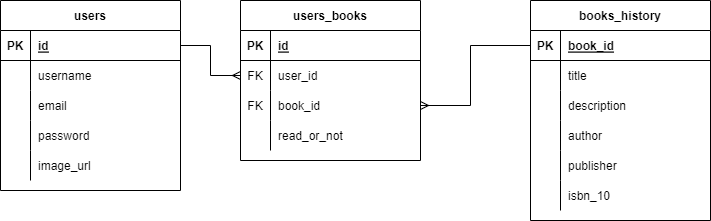

The diagram above was exported from draw.io. Its source (the exported page's mxGraphModel, read from the mxfile embedded in the PNG):
<mxGraphModel dx="1038" dy="641" grid="1" gridSize="10" guides="1" tooltips="1" connect="1" arrows="1" fold="1" page="1" pageScale="1" pageWidth="850" pageHeight="1100" math="0" shadow="0">
  <root>
    <mxCell id="0" />
    <mxCell id="1" parent="0" />
    <mxCell id="vc2FAuFq-ssSS3tH_b5v-1" value="users" style="shape=table;startSize=30;container=1;collapsible=1;childLayout=tableLayout;fixedRows=1;rowLines=0;fontStyle=1;align=center;resizeLast=1;" parent="1" vertex="1">
      <mxGeometry x="80" y="260" width="180" height="190" as="geometry" />
    </mxCell>
    <mxCell id="vc2FAuFq-ssSS3tH_b5v-2" value="" style="shape=tableRow;horizontal=0;startSize=0;swimlaneHead=0;swimlaneBody=0;fillColor=none;collapsible=0;dropTarget=0;points=[[0,0.5],[1,0.5]];portConstraint=eastwest;top=0;left=0;right=0;bottom=1;" parent="vc2FAuFq-ssSS3tH_b5v-1" vertex="1">
      <mxGeometry y="30" width="180" height="30" as="geometry" />
    </mxCell>
    <mxCell id="vc2FAuFq-ssSS3tH_b5v-3" value="PK" style="shape=partialRectangle;connectable=0;fillColor=none;top=0;left=0;bottom=0;right=0;fontStyle=1;overflow=hidden;" parent="vc2FAuFq-ssSS3tH_b5v-2" vertex="1">
      <mxGeometry width="30" height="30" as="geometry">
        <mxRectangle width="30" height="30" as="alternateBounds" />
      </mxGeometry>
    </mxCell>
    <mxCell id="vc2FAuFq-ssSS3tH_b5v-4" value="id" style="shape=partialRectangle;connectable=0;fillColor=none;top=0;left=0;bottom=0;right=0;align=left;spacingLeft=6;fontStyle=5;overflow=hidden;" parent="vc2FAuFq-ssSS3tH_b5v-2" vertex="1">
      <mxGeometry x="30" width="150" height="30" as="geometry">
        <mxRectangle width="150" height="30" as="alternateBounds" />
      </mxGeometry>
    </mxCell>
    <mxCell id="vc2FAuFq-ssSS3tH_b5v-5" value="" style="shape=tableRow;horizontal=0;startSize=0;swimlaneHead=0;swimlaneBody=0;fillColor=none;collapsible=0;dropTarget=0;points=[[0,0.5],[1,0.5]];portConstraint=eastwest;top=0;left=0;right=0;bottom=0;" parent="vc2FAuFq-ssSS3tH_b5v-1" vertex="1">
      <mxGeometry y="60" width="180" height="30" as="geometry" />
    </mxCell>
    <mxCell id="vc2FAuFq-ssSS3tH_b5v-6" value="" style="shape=partialRectangle;connectable=0;fillColor=none;top=0;left=0;bottom=0;right=0;editable=1;overflow=hidden;" parent="vc2FAuFq-ssSS3tH_b5v-5" vertex="1">
      <mxGeometry width="30" height="30" as="geometry">
        <mxRectangle width="30" height="30" as="alternateBounds" />
      </mxGeometry>
    </mxCell>
    <mxCell id="vc2FAuFq-ssSS3tH_b5v-7" value="username" style="shape=partialRectangle;connectable=0;fillColor=none;top=0;left=0;bottom=0;right=0;align=left;spacingLeft=6;overflow=hidden;" parent="vc2FAuFq-ssSS3tH_b5v-5" vertex="1">
      <mxGeometry x="30" width="150" height="30" as="geometry">
        <mxRectangle width="150" height="30" as="alternateBounds" />
      </mxGeometry>
    </mxCell>
    <mxCell id="CpOBfhs8REJJmrpNV4z6-1" style="shape=tableRow;horizontal=0;startSize=0;swimlaneHead=0;swimlaneBody=0;fillColor=none;collapsible=0;dropTarget=0;points=[[0,0.5],[1,0.5]];portConstraint=eastwest;top=0;left=0;right=0;bottom=0;" parent="vc2FAuFq-ssSS3tH_b5v-1" vertex="1">
      <mxGeometry y="90" width="180" height="30" as="geometry" />
    </mxCell>
    <mxCell id="CpOBfhs8REJJmrpNV4z6-2" style="shape=partialRectangle;connectable=0;fillColor=none;top=0;left=0;bottom=0;right=0;editable=1;overflow=hidden;" parent="CpOBfhs8REJJmrpNV4z6-1" vertex="1">
      <mxGeometry width="30" height="30" as="geometry">
        <mxRectangle width="30" height="30" as="alternateBounds" />
      </mxGeometry>
    </mxCell>
    <mxCell id="CpOBfhs8REJJmrpNV4z6-3" value="email" style="shape=partialRectangle;connectable=0;fillColor=none;top=0;left=0;bottom=0;right=0;align=left;spacingLeft=6;overflow=hidden;" parent="CpOBfhs8REJJmrpNV4z6-1" vertex="1">
      <mxGeometry x="30" width="150" height="30" as="geometry">
        <mxRectangle width="150" height="30" as="alternateBounds" />
      </mxGeometry>
    </mxCell>
    <mxCell id="vc2FAuFq-ssSS3tH_b5v-8" value="" style="shape=tableRow;horizontal=0;startSize=0;swimlaneHead=0;swimlaneBody=0;fillColor=none;collapsible=0;dropTarget=0;points=[[0,0.5],[1,0.5]];portConstraint=eastwest;top=0;left=0;right=0;bottom=0;" parent="vc2FAuFq-ssSS3tH_b5v-1" vertex="1">
      <mxGeometry y="120" width="180" height="30" as="geometry" />
    </mxCell>
    <mxCell id="vc2FAuFq-ssSS3tH_b5v-9" value="" style="shape=partialRectangle;connectable=0;fillColor=none;top=0;left=0;bottom=0;right=0;editable=1;overflow=hidden;" parent="vc2FAuFq-ssSS3tH_b5v-8" vertex="1">
      <mxGeometry width="30" height="30" as="geometry">
        <mxRectangle width="30" height="30" as="alternateBounds" />
      </mxGeometry>
    </mxCell>
    <mxCell id="vc2FAuFq-ssSS3tH_b5v-10" value="password" style="shape=partialRectangle;connectable=0;fillColor=none;top=0;left=0;bottom=0;right=0;align=left;spacingLeft=6;overflow=hidden;" parent="vc2FAuFq-ssSS3tH_b5v-8" vertex="1">
      <mxGeometry x="30" width="150" height="30" as="geometry">
        <mxRectangle width="150" height="30" as="alternateBounds" />
      </mxGeometry>
    </mxCell>
    <mxCell id="7rJJDGl7VdkhMrPGBBhi-33" style="shape=tableRow;horizontal=0;startSize=0;swimlaneHead=0;swimlaneBody=0;fillColor=none;collapsible=0;dropTarget=0;points=[[0,0.5],[1,0.5]];portConstraint=eastwest;top=0;left=0;right=0;bottom=0;" parent="vc2FAuFq-ssSS3tH_b5v-1" vertex="1">
      <mxGeometry y="150" width="180" height="30" as="geometry" />
    </mxCell>
    <mxCell id="7rJJDGl7VdkhMrPGBBhi-34" style="shape=partialRectangle;connectable=0;fillColor=none;top=0;left=0;bottom=0;right=0;editable=1;overflow=hidden;" parent="7rJJDGl7VdkhMrPGBBhi-33" vertex="1">
      <mxGeometry width="30" height="30" as="geometry">
        <mxRectangle width="30" height="30" as="alternateBounds" />
      </mxGeometry>
    </mxCell>
    <mxCell id="7rJJDGl7VdkhMrPGBBhi-35" value="image_url" style="shape=partialRectangle;connectable=0;fillColor=none;top=0;left=0;bottom=0;right=0;align=left;spacingLeft=6;overflow=hidden;" parent="7rJJDGl7VdkhMrPGBBhi-33" vertex="1">
      <mxGeometry x="30" width="150" height="30" as="geometry">
        <mxRectangle width="150" height="30" as="alternateBounds" />
      </mxGeometry>
    </mxCell>
    <mxCell id="vc2FAuFq-ssSS3tH_b5v-24" value="books_history" style="shape=table;startSize=30;container=1;collapsible=1;childLayout=tableLayout;fixedRows=1;rowLines=0;fontStyle=1;align=center;resizeLast=1;" parent="1" vertex="1">
      <mxGeometry x="610" y="260" width="180" height="220" as="geometry" />
    </mxCell>
    <mxCell id="vc2FAuFq-ssSS3tH_b5v-25" value="" style="shape=tableRow;horizontal=0;startSize=0;swimlaneHead=0;swimlaneBody=0;fillColor=none;collapsible=0;dropTarget=0;points=[[0,0.5],[1,0.5]];portConstraint=eastwest;top=0;left=0;right=0;bottom=1;" parent="vc2FAuFq-ssSS3tH_b5v-24" vertex="1">
      <mxGeometry y="30" width="180" height="30" as="geometry" />
    </mxCell>
    <mxCell id="vc2FAuFq-ssSS3tH_b5v-26" value="PK" style="shape=partialRectangle;connectable=0;fillColor=none;top=0;left=0;bottom=0;right=0;fontStyle=1;overflow=hidden;" parent="vc2FAuFq-ssSS3tH_b5v-25" vertex="1">
      <mxGeometry width="30" height="30" as="geometry">
        <mxRectangle width="30" height="30" as="alternateBounds" />
      </mxGeometry>
    </mxCell>
    <mxCell id="vc2FAuFq-ssSS3tH_b5v-27" value="book_id" style="shape=partialRectangle;connectable=0;fillColor=none;top=0;left=0;bottom=0;right=0;align=left;spacingLeft=6;fontStyle=5;overflow=hidden;" parent="vc2FAuFq-ssSS3tH_b5v-25" vertex="1">
      <mxGeometry x="30" width="150" height="30" as="geometry">
        <mxRectangle width="150" height="30" as="alternateBounds" />
      </mxGeometry>
    </mxCell>
    <mxCell id="vc2FAuFq-ssSS3tH_b5v-28" value="" style="shape=tableRow;horizontal=0;startSize=0;swimlaneHead=0;swimlaneBody=0;fillColor=none;collapsible=0;dropTarget=0;points=[[0,0.5],[1,0.5]];portConstraint=eastwest;top=0;left=0;right=0;bottom=0;" parent="vc2FAuFq-ssSS3tH_b5v-24" vertex="1">
      <mxGeometry y="60" width="180" height="30" as="geometry" />
    </mxCell>
    <mxCell id="vc2FAuFq-ssSS3tH_b5v-29" value="" style="shape=partialRectangle;connectable=0;fillColor=none;top=0;left=0;bottom=0;right=0;editable=1;overflow=hidden;" parent="vc2FAuFq-ssSS3tH_b5v-28" vertex="1">
      <mxGeometry width="30" height="30" as="geometry">
        <mxRectangle width="30" height="30" as="alternateBounds" />
      </mxGeometry>
    </mxCell>
    <mxCell id="vc2FAuFq-ssSS3tH_b5v-30" value="title" style="shape=partialRectangle;connectable=0;fillColor=none;top=0;left=0;bottom=0;right=0;align=left;spacingLeft=6;overflow=hidden;" parent="vc2FAuFq-ssSS3tH_b5v-28" vertex="1">
      <mxGeometry x="30" width="150" height="30" as="geometry">
        <mxRectangle width="150" height="30" as="alternateBounds" />
      </mxGeometry>
    </mxCell>
    <mxCell id="vc2FAuFq-ssSS3tH_b5v-31" value="" style="shape=tableRow;horizontal=0;startSize=0;swimlaneHead=0;swimlaneBody=0;fillColor=none;collapsible=0;dropTarget=0;points=[[0,0.5],[1,0.5]];portConstraint=eastwest;top=0;left=0;right=0;bottom=0;" parent="vc2FAuFq-ssSS3tH_b5v-24" vertex="1">
      <mxGeometry y="90" width="180" height="30" as="geometry" />
    </mxCell>
    <mxCell id="vc2FAuFq-ssSS3tH_b5v-32" value="" style="shape=partialRectangle;connectable=0;fillColor=none;top=0;left=0;bottom=0;right=0;editable=1;overflow=hidden;" parent="vc2FAuFq-ssSS3tH_b5v-31" vertex="1">
      <mxGeometry width="30" height="30" as="geometry">
        <mxRectangle width="30" height="30" as="alternateBounds" />
      </mxGeometry>
    </mxCell>
    <mxCell id="vc2FAuFq-ssSS3tH_b5v-33" value="description" style="shape=partialRectangle;connectable=0;fillColor=none;top=0;left=0;bottom=0;right=0;align=left;spacingLeft=6;overflow=hidden;" parent="vc2FAuFq-ssSS3tH_b5v-31" vertex="1">
      <mxGeometry x="30" width="150" height="30" as="geometry">
        <mxRectangle width="150" height="30" as="alternateBounds" />
      </mxGeometry>
    </mxCell>
    <mxCell id="vc2FAuFq-ssSS3tH_b5v-43" style="shape=tableRow;horizontal=0;startSize=0;swimlaneHead=0;swimlaneBody=0;fillColor=none;collapsible=0;dropTarget=0;points=[[0,0.5],[1,0.5]];portConstraint=eastwest;top=0;left=0;right=0;bottom=0;" parent="vc2FAuFq-ssSS3tH_b5v-24" vertex="1">
      <mxGeometry y="120" width="180" height="30" as="geometry" />
    </mxCell>
    <mxCell id="vc2FAuFq-ssSS3tH_b5v-44" style="shape=partialRectangle;connectable=0;fillColor=none;top=0;left=0;bottom=0;right=0;editable=1;overflow=hidden;" parent="vc2FAuFq-ssSS3tH_b5v-43" vertex="1">
      <mxGeometry width="30" height="30" as="geometry">
        <mxRectangle width="30" height="30" as="alternateBounds" />
      </mxGeometry>
    </mxCell>
    <mxCell id="vc2FAuFq-ssSS3tH_b5v-45" value="author" style="shape=partialRectangle;connectable=0;fillColor=none;top=0;left=0;bottom=0;right=0;align=left;spacingLeft=6;overflow=hidden;" parent="vc2FAuFq-ssSS3tH_b5v-43" vertex="1">
      <mxGeometry x="30" width="150" height="30" as="geometry">
        <mxRectangle width="150" height="30" as="alternateBounds" />
      </mxGeometry>
    </mxCell>
    <mxCell id="vc2FAuFq-ssSS3tH_b5v-40" style="shape=tableRow;horizontal=0;startSize=0;swimlaneHead=0;swimlaneBody=0;fillColor=none;collapsible=0;dropTarget=0;points=[[0,0.5],[1,0.5]];portConstraint=eastwest;top=0;left=0;right=0;bottom=0;" parent="vc2FAuFq-ssSS3tH_b5v-24" vertex="1">
      <mxGeometry y="150" width="180" height="30" as="geometry" />
    </mxCell>
    <mxCell id="vc2FAuFq-ssSS3tH_b5v-41" style="shape=partialRectangle;connectable=0;fillColor=none;top=0;left=0;bottom=0;right=0;editable=1;overflow=hidden;" parent="vc2FAuFq-ssSS3tH_b5v-40" vertex="1">
      <mxGeometry width="30" height="30" as="geometry">
        <mxRectangle width="30" height="30" as="alternateBounds" />
      </mxGeometry>
    </mxCell>
    <mxCell id="vc2FAuFq-ssSS3tH_b5v-42" value="publisher" style="shape=partialRectangle;connectable=0;fillColor=none;top=0;left=0;bottom=0;right=0;align=left;spacingLeft=6;overflow=hidden;" parent="vc2FAuFq-ssSS3tH_b5v-40" vertex="1">
      <mxGeometry x="30" width="150" height="30" as="geometry">
        <mxRectangle width="150" height="30" as="alternateBounds" />
      </mxGeometry>
    </mxCell>
    <mxCell id="vc2FAuFq-ssSS3tH_b5v-37" style="shape=tableRow;horizontal=0;startSize=0;swimlaneHead=0;swimlaneBody=0;fillColor=none;collapsible=0;dropTarget=0;points=[[0,0.5],[1,0.5]];portConstraint=eastwest;top=0;left=0;right=0;bottom=0;" parent="vc2FAuFq-ssSS3tH_b5v-24" vertex="1">
      <mxGeometry y="180" width="180" height="30" as="geometry" />
    </mxCell>
    <mxCell id="vc2FAuFq-ssSS3tH_b5v-38" style="shape=partialRectangle;connectable=0;fillColor=none;top=0;left=0;bottom=0;right=0;editable=1;overflow=hidden;" parent="vc2FAuFq-ssSS3tH_b5v-37" vertex="1">
      <mxGeometry width="30" height="30" as="geometry">
        <mxRectangle width="30" height="30" as="alternateBounds" />
      </mxGeometry>
    </mxCell>
    <mxCell id="vc2FAuFq-ssSS3tH_b5v-39" value="isbn_10" style="shape=partialRectangle;connectable=0;fillColor=none;top=0;left=0;bottom=0;right=0;align=left;spacingLeft=6;overflow=hidden;" parent="vc2FAuFq-ssSS3tH_b5v-37" vertex="1">
      <mxGeometry x="30" width="150" height="30" as="geometry">
        <mxRectangle width="150" height="30" as="alternateBounds" />
      </mxGeometry>
    </mxCell>
    <mxCell id="vc2FAuFq-ssSS3tH_b5v-58" style="edgeStyle=orthogonalEdgeStyle;rounded=0;orthogonalLoop=1;jettySize=auto;html=1;exitX=1;exitY=0.5;exitDx=0;exitDy=0;endArrow=ERmany;endFill=0;" parent="1" source="vc2FAuFq-ssSS3tH_b5v-2" edge="1" target="CpOBfhs8REJJmrpNV4z6-8">
      <mxGeometry relative="1" as="geometry">
        <mxPoint x="320" y="305" as="targetPoint" />
      </mxGeometry>
    </mxCell>
    <mxCell id="vc2FAuFq-ssSS3tH_b5v-59" style="edgeStyle=orthogonalEdgeStyle;rounded=0;orthogonalLoop=1;jettySize=auto;html=1;exitX=0;exitY=0.5;exitDx=0;exitDy=0;endArrow=ERmany;endFill=0;entryX=1;entryY=0.5;entryDx=0;entryDy=0;" parent="1" source="vc2FAuFq-ssSS3tH_b5v-25" edge="1" target="CpOBfhs8REJJmrpNV4z6-11">
      <mxGeometry relative="1" as="geometry">
        <mxPoint x="500" y="335" as="targetPoint" />
        <Array as="points">
          <mxPoint x="550" y="305" />
          <mxPoint x="550" y="365" />
        </Array>
      </mxGeometry>
    </mxCell>
    <mxCell id="CpOBfhs8REJJmrpNV4z6-4" value="users_books" style="shape=table;startSize=30;container=1;collapsible=1;childLayout=tableLayout;fixedRows=1;rowLines=0;fontStyle=1;align=center;resizeLast=1;" parent="1" vertex="1">
      <mxGeometry x="320" y="260" width="180" height="160" as="geometry" />
    </mxCell>
    <mxCell id="CpOBfhs8REJJmrpNV4z6-5" value="" style="shape=tableRow;horizontal=0;startSize=0;swimlaneHead=0;swimlaneBody=0;fillColor=none;collapsible=0;dropTarget=0;points=[[0,0.5],[1,0.5]];portConstraint=eastwest;top=0;left=0;right=0;bottom=1;" parent="CpOBfhs8REJJmrpNV4z6-4" vertex="1">
      <mxGeometry y="30" width="180" height="30" as="geometry" />
    </mxCell>
    <mxCell id="CpOBfhs8REJJmrpNV4z6-6" value="PK" style="shape=partialRectangle;connectable=0;fillColor=none;top=0;left=0;bottom=0;right=0;fontStyle=1;overflow=hidden;" parent="CpOBfhs8REJJmrpNV4z6-5" vertex="1">
      <mxGeometry width="30" height="30" as="geometry">
        <mxRectangle width="30" height="30" as="alternateBounds" />
      </mxGeometry>
    </mxCell>
    <mxCell id="CpOBfhs8REJJmrpNV4z6-7" value="id" style="shape=partialRectangle;connectable=0;fillColor=none;top=0;left=0;bottom=0;right=0;align=left;spacingLeft=6;fontStyle=5;overflow=hidden;" parent="CpOBfhs8REJJmrpNV4z6-5" vertex="1">
      <mxGeometry x="30" width="150" height="30" as="geometry">
        <mxRectangle width="150" height="30" as="alternateBounds" />
      </mxGeometry>
    </mxCell>
    <mxCell id="CpOBfhs8REJJmrpNV4z6-8" value="" style="shape=tableRow;horizontal=0;startSize=0;swimlaneHead=0;swimlaneBody=0;fillColor=none;collapsible=0;dropTarget=0;points=[[0,0.5],[1,0.5]];portConstraint=eastwest;top=0;left=0;right=0;bottom=0;" parent="CpOBfhs8REJJmrpNV4z6-4" vertex="1">
      <mxGeometry y="60" width="180" height="30" as="geometry" />
    </mxCell>
    <mxCell id="CpOBfhs8REJJmrpNV4z6-9" value="FK" style="shape=partialRectangle;connectable=0;fillColor=none;top=0;left=0;bottom=0;right=0;editable=1;overflow=hidden;" parent="CpOBfhs8REJJmrpNV4z6-8" vertex="1">
      <mxGeometry width="30" height="30" as="geometry">
        <mxRectangle width="30" height="30" as="alternateBounds" />
      </mxGeometry>
    </mxCell>
    <mxCell id="CpOBfhs8REJJmrpNV4z6-10" value="user_id" style="shape=partialRectangle;connectable=0;fillColor=none;top=0;left=0;bottom=0;right=0;align=left;spacingLeft=6;overflow=hidden;" parent="CpOBfhs8REJJmrpNV4z6-8" vertex="1">
      <mxGeometry x="30" width="150" height="30" as="geometry">
        <mxRectangle width="150" height="30" as="alternateBounds" />
      </mxGeometry>
    </mxCell>
    <mxCell id="CpOBfhs8REJJmrpNV4z6-11" style="shape=tableRow;horizontal=0;startSize=0;swimlaneHead=0;swimlaneBody=0;fillColor=none;collapsible=0;dropTarget=0;points=[[0,0.5],[1,0.5]];portConstraint=eastwest;top=0;left=0;right=0;bottom=0;" parent="CpOBfhs8REJJmrpNV4z6-4" vertex="1">
      <mxGeometry y="90" width="180" height="30" as="geometry" />
    </mxCell>
    <mxCell id="CpOBfhs8REJJmrpNV4z6-12" value="FK" style="shape=partialRectangle;connectable=0;fillColor=none;top=0;left=0;bottom=0;right=0;editable=1;overflow=hidden;" parent="CpOBfhs8REJJmrpNV4z6-11" vertex="1">
      <mxGeometry width="30" height="30" as="geometry">
        <mxRectangle width="30" height="30" as="alternateBounds" />
      </mxGeometry>
    </mxCell>
    <mxCell id="CpOBfhs8REJJmrpNV4z6-13" value="book_id" style="shape=partialRectangle;connectable=0;fillColor=none;top=0;left=0;bottom=0;right=0;align=left;spacingLeft=6;overflow=hidden;" parent="CpOBfhs8REJJmrpNV4z6-11" vertex="1">
      <mxGeometry x="30" width="150" height="30" as="geometry">
        <mxRectangle width="150" height="30" as="alternateBounds" />
      </mxGeometry>
    </mxCell>
    <mxCell id="CpOBfhs8REJJmrpNV4z6-14" value="" style="shape=tableRow;horizontal=0;startSize=0;swimlaneHead=0;swimlaneBody=0;fillColor=none;collapsible=0;dropTarget=0;points=[[0,0.5],[1,0.5]];portConstraint=eastwest;top=0;left=0;right=0;bottom=0;" parent="CpOBfhs8REJJmrpNV4z6-4" vertex="1">
      <mxGeometry y="120" width="180" height="30" as="geometry" />
    </mxCell>
    <mxCell id="CpOBfhs8REJJmrpNV4z6-15" value="" style="shape=partialRectangle;connectable=0;fillColor=none;top=0;left=0;bottom=0;right=0;editable=1;overflow=hidden;" parent="CpOBfhs8REJJmrpNV4z6-14" vertex="1">
      <mxGeometry width="30" height="30" as="geometry">
        <mxRectangle width="30" height="30" as="alternateBounds" />
      </mxGeometry>
    </mxCell>
    <mxCell id="CpOBfhs8REJJmrpNV4z6-16" value="read_or_not" style="shape=partialRectangle;connectable=0;fillColor=none;top=0;left=0;bottom=0;right=0;align=left;spacingLeft=6;overflow=hidden;" parent="CpOBfhs8REJJmrpNV4z6-14" vertex="1">
      <mxGeometry x="30" width="150" height="30" as="geometry">
        <mxRectangle width="150" height="30" as="alternateBounds" />
      </mxGeometry>
    </mxCell>
  </root>
</mxGraphModel>